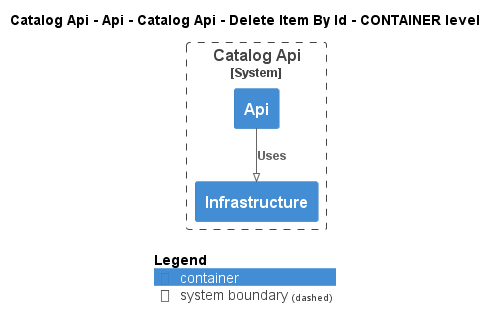

The diagram above was rendered by PlantUML. Its source (embedded in the PNG):
@startuml
!pragma layout smetana
!include ..\..\..\..\..\..\..\..\.c4s\C4_Container.puml

AddElementTag("state:new", $bgColor=green, $fontColor=#ffffff, $borderColor=green, $shadowing="False")
AddElementTag("state:changed", $bgColor=orange, $fontColor=#ffffff, $borderColor=orange, $shadowing="False")
AddElementTag("state:removed", $bgColor=red, $fontColor=#ffffff, $borderColor=red, $shadowing="False")

AddRelTag("state:new", $textColor=green, $lineColor=green)
AddRelTag("state:changed", $textColor=orange, $lineColor=orange)
AddRelTag("state:removed", $textColor=red, $lineColor=red)

SHOW_PERSON_PORTRAIT()
LAYOUT_TOP_DOWN()

skinparam linetype polyline

title Catalog Api - Api - Catalog Api - Delete Item By Id - CONTAINER level


System_Boundary(dotnet.eShop.Architecture.SoftwareSystems.CatalogApi, "Catalog Api") {
    Container(dotnet.eShop.Architecture.SoftwareSystems.CatalogApi.Containers.Api, "Api", "", "")
    Container(dotnet.eShop.Architecture.SoftwareSystems.CatalogApi.Containers.Infrastructure, "Infrastructure", "", "")
}

Rel(dotnet.eShop.Architecture.SoftwareSystems.CatalogApi.Containers.Api, dotnet.eShop.Architecture.SoftwareSystems.CatalogApi.Containers.Infrastructure, "Uses")


SHOW_LEGEND()
@enduml